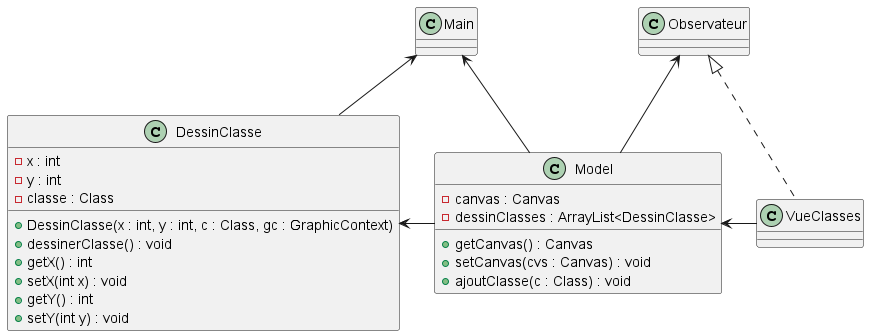

The diagram above was rendered by PlantUML. Its source (embedded in the PNG):
@startuml
'https://plantuml.com/class-diagram

class DessinClasse{
- x : int
- y : int
- classe : Class
+ DessinClasse(x : int, y : int, c : Class, gc : GraphicContext)
+ dessinerClasse() : void
+ getX() : int
+ setX(int x) : void
+ getY() : int
+ setY(int y) : void
}

class VueClasses

class Model{
- canvas : Canvas
- dessinClasses : ArrayList<DessinClasse>
+ getCanvas() : Canvas
+ setCanvas(cvs : Canvas) : void
+ ajoutClasse(c : Class) : void
}

Observateur <-- Model
Observateur <|.. VueClasses
DessinClasse <- Model
Model <- VueClasses
Main <-- Model
Main <-- DessinClasse
@enduml